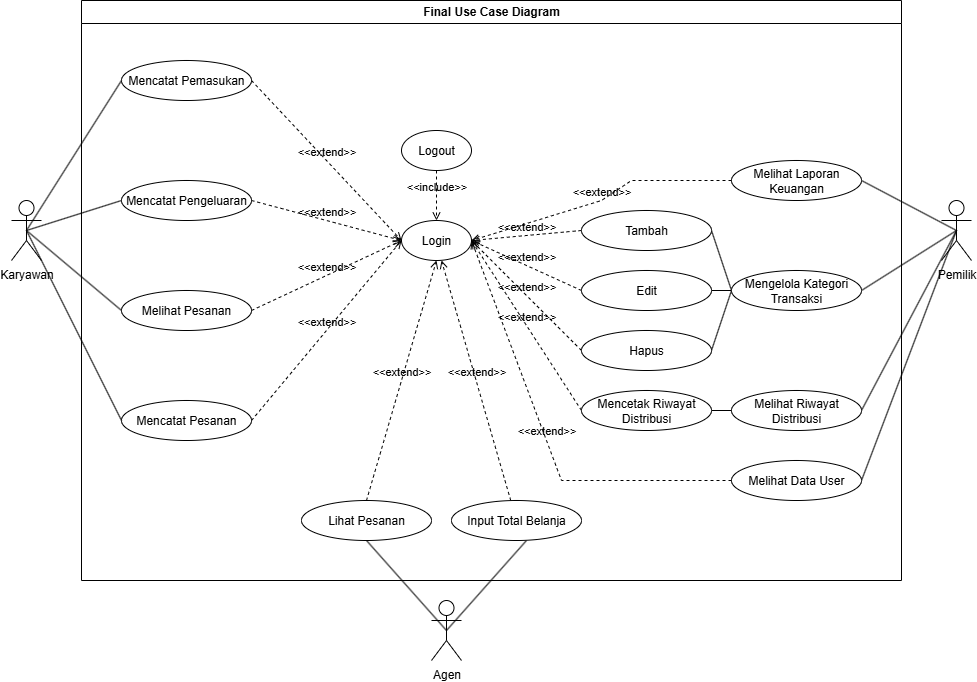

The diagram above was exported from draw.io. Its source (the exported page's mxGraphModel, read from the mxfile embedded in the PNG):
<mxGraphModel dx="1188" dy="708" grid="1" gridSize="10" guides="1" tooltips="1" connect="1" arrows="1" fold="1" page="1" pageScale="1" pageWidth="850" pageHeight="1100" math="0" shadow="0">
  <root>
    <mxCell id="0" />
    <mxCell id="1" parent="0" />
    <mxCell id="oINaCcXt8GuOCotXCiEz-39" style="rounded=0;orthogonalLoop=1;jettySize=auto;html=1;exitX=0.5;exitY=0.5;exitDx=0;exitDy=0;exitPerimeter=0;entryX=1;entryY=0.5;entryDx=0;entryDy=0;endArrow=none;startFill=0;" parent="1" source="oINaCcXt8GuOCotXCiEz-1" target="oINaCcXt8GuOCotXCiEz-14" edge="1">
      <mxGeometry relative="1" as="geometry" />
    </mxCell>
    <mxCell id="oINaCcXt8GuOCotXCiEz-40" style="rounded=0;orthogonalLoop=1;jettySize=auto;html=1;exitX=0.5;exitY=0.5;exitDx=0;exitDy=0;exitPerimeter=0;entryX=1;entryY=0.5;entryDx=0;entryDy=0;endArrow=none;startFill=0;" parent="1" source="oINaCcXt8GuOCotXCiEz-1" target="oINaCcXt8GuOCotXCiEz-15" edge="1">
      <mxGeometry relative="1" as="geometry" />
    </mxCell>
    <mxCell id="oINaCcXt8GuOCotXCiEz-41" style="rounded=0;orthogonalLoop=1;jettySize=auto;html=1;exitX=0.5;exitY=0.5;exitDx=0;exitDy=0;exitPerimeter=0;entryX=1;entryY=0.5;entryDx=0;entryDy=0;endArrow=none;startFill=0;" parent="1" source="oINaCcXt8GuOCotXCiEz-1" target="oINaCcXt8GuOCotXCiEz-16" edge="1">
      <mxGeometry relative="1" as="geometry" />
    </mxCell>
    <mxCell id="oINaCcXt8GuOCotXCiEz-42" style="rounded=0;orthogonalLoop=1;jettySize=auto;html=1;exitX=0.5;exitY=0.5;exitDx=0;exitDy=0;exitPerimeter=0;entryX=1;entryY=0.5;entryDx=0;entryDy=0;endArrow=none;startFill=0;" parent="1" source="oINaCcXt8GuOCotXCiEz-1" target="oINaCcXt8GuOCotXCiEz-18" edge="1">
      <mxGeometry relative="1" as="geometry" />
    </mxCell>
    <mxCell id="oINaCcXt8GuOCotXCiEz-1" value="Pemilik" style="shape=umlActor;verticalLabelPosition=bottom;verticalAlign=top;html=1;outlineConnect=0;" parent="1" vertex="1">
      <mxGeometry x="1020" y="330" width="30" height="60" as="geometry" />
    </mxCell>
    <mxCell id="oINaCcXt8GuOCotXCiEz-4" value="Login" style="ellipse;whiteSpace=wrap;html=1;" parent="1" vertex="1">
      <mxGeometry x="480" y="350" width="70" height="40" as="geometry" />
    </mxCell>
    <mxCell id="oINaCcXt8GuOCotXCiEz-5" value="Logout" style="ellipse;whiteSpace=wrap;html=1;" parent="1" vertex="1">
      <mxGeometry x="480" y="260" width="70" height="40" as="geometry" />
    </mxCell>
    <mxCell id="oINaCcXt8GuOCotXCiEz-6" value="Mencatat Pemasukan" style="ellipse;whiteSpace=wrap;html=1;" parent="1" vertex="1">
      <mxGeometry x="200" y="190" width="130" height="40" as="geometry" />
    </mxCell>
    <mxCell id="oINaCcXt8GuOCotXCiEz-7" value="Mencatat Pengeluaran" style="ellipse;whiteSpace=wrap;html=1;" parent="1" vertex="1">
      <mxGeometry x="200" y="310" width="130" height="40" as="geometry" />
    </mxCell>
    <mxCell id="oINaCcXt8GuOCotXCiEz-8" value="Melihat Pesanan" style="ellipse;whiteSpace=wrap;html=1;" parent="1" vertex="1">
      <mxGeometry x="200" y="420" width="130" height="40" as="geometry" />
    </mxCell>
    <mxCell id="oINaCcXt8GuOCotXCiEz-9" value="Mencatat Pesanan" style="ellipse;whiteSpace=wrap;html=1;" parent="1" vertex="1">
      <mxGeometry x="200" y="530" width="130" height="40" as="geometry" />
    </mxCell>
    <mxCell id="oINaCcXt8GuOCotXCiEz-32" style="rounded=0;orthogonalLoop=1;jettySize=auto;html=1;exitX=0.5;exitY=0.5;exitDx=0;exitDy=0;exitPerimeter=0;entryX=0;entryY=0.5;entryDx=0;entryDy=0;endArrow=none;startFill=0;" parent="1" source="oINaCcXt8GuOCotXCiEz-10" target="oINaCcXt8GuOCotXCiEz-6" edge="1">
      <mxGeometry relative="1" as="geometry" />
    </mxCell>
    <mxCell id="oINaCcXt8GuOCotXCiEz-33" style="rounded=0;orthogonalLoop=1;jettySize=auto;html=1;exitX=0.5;exitY=0.5;exitDx=0;exitDy=0;exitPerimeter=0;entryX=0;entryY=0.5;entryDx=0;entryDy=0;endArrow=none;startFill=0;" parent="1" source="oINaCcXt8GuOCotXCiEz-10" target="oINaCcXt8GuOCotXCiEz-7" edge="1">
      <mxGeometry relative="1" as="geometry" />
    </mxCell>
    <mxCell id="oINaCcXt8GuOCotXCiEz-34" style="rounded=0;orthogonalLoop=1;jettySize=auto;html=1;exitX=0.5;exitY=0.5;exitDx=0;exitDy=0;exitPerimeter=0;entryX=0;entryY=0.5;entryDx=0;entryDy=0;endArrow=none;startFill=0;" parent="1" source="oINaCcXt8GuOCotXCiEz-10" target="oINaCcXt8GuOCotXCiEz-8" edge="1">
      <mxGeometry relative="1" as="geometry" />
    </mxCell>
    <mxCell id="oINaCcXt8GuOCotXCiEz-35" style="rounded=0;orthogonalLoop=1;jettySize=auto;html=1;exitX=0.5;exitY=0.5;exitDx=0;exitDy=0;exitPerimeter=0;entryX=0;entryY=0.5;entryDx=0;entryDy=0;endArrow=none;startFill=0;" parent="1" source="oINaCcXt8GuOCotXCiEz-10" target="oINaCcXt8GuOCotXCiEz-9" edge="1">
      <mxGeometry relative="1" as="geometry" />
    </mxCell>
    <mxCell id="oINaCcXt8GuOCotXCiEz-10" value="Karyawan" style="shape=umlActor;verticalLabelPosition=bottom;verticalAlign=top;html=1;outlineConnect=0;" parent="1" vertex="1">
      <mxGeometry x="90" y="330" width="30" height="60" as="geometry" />
    </mxCell>
    <mxCell id="oINaCcXt8GuOCotXCiEz-14" value="Melihat Laporan Keuangan" style="ellipse;whiteSpace=wrap;html=1;" parent="1" vertex="1">
      <mxGeometry x="810" y="290" width="130" height="40" as="geometry" />
    </mxCell>
    <mxCell id="oINaCcXt8GuOCotXCiEz-25" style="rounded=0;orthogonalLoop=1;jettySize=auto;html=1;exitX=0;exitY=0.5;exitDx=0;exitDy=0;entryX=1;entryY=0.5;entryDx=0;entryDy=0;endArrow=none;startFill=0;" parent="1" source="oINaCcXt8GuOCotXCiEz-15" target="oINaCcXt8GuOCotXCiEz-22" edge="1">
      <mxGeometry relative="1" as="geometry" />
    </mxCell>
    <mxCell id="oINaCcXt8GuOCotXCiEz-27" style="rounded=0;orthogonalLoop=1;jettySize=auto;html=1;exitX=0;exitY=0.5;exitDx=0;exitDy=0;entryX=1;entryY=0.5;entryDx=0;entryDy=0;endArrow=none;startFill=0;" parent="1" source="oINaCcXt8GuOCotXCiEz-15" target="oINaCcXt8GuOCotXCiEz-23" edge="1">
      <mxGeometry relative="1" as="geometry" />
    </mxCell>
    <mxCell id="oINaCcXt8GuOCotXCiEz-28" style="rounded=0;orthogonalLoop=1;jettySize=auto;html=1;exitX=0;exitY=0.5;exitDx=0;exitDy=0;entryX=1;entryY=0.5;entryDx=0;entryDy=0;endArrow=none;startFill=0;" parent="1" source="oINaCcXt8GuOCotXCiEz-15" target="oINaCcXt8GuOCotXCiEz-24" edge="1">
      <mxGeometry relative="1" as="geometry" />
    </mxCell>
    <mxCell id="oINaCcXt8GuOCotXCiEz-15" value="Mengelola Kategori Transaksi" style="ellipse;whiteSpace=wrap;html=1;" parent="1" vertex="1">
      <mxGeometry x="810" y="400" width="130" height="40" as="geometry" />
    </mxCell>
    <mxCell id="oINaCcXt8GuOCotXCiEz-16" value="Melihat Riwayat Distribusi" style="ellipse;whiteSpace=wrap;html=1;" parent="1" vertex="1">
      <mxGeometry x="810" y="520" width="130" height="40" as="geometry" />
    </mxCell>
    <mxCell id="oINaCcXt8GuOCotXCiEz-43" style="rounded=0;orthogonalLoop=1;jettySize=auto;html=1;exitX=1;exitY=0.5;exitDx=0;exitDy=0;entryX=0;entryY=0.5;entryDx=0;entryDy=0;endArrow=none;startFill=0;" parent="1" source="oINaCcXt8GuOCotXCiEz-17" target="oINaCcXt8GuOCotXCiEz-16" edge="1">
      <mxGeometry relative="1" as="geometry" />
    </mxCell>
    <mxCell id="oINaCcXt8GuOCotXCiEz-18" value="Melihat Data User" style="ellipse;whiteSpace=wrap;html=1;" parent="1" vertex="1">
      <mxGeometry x="810" y="590" width="130" height="40" as="geometry" />
    </mxCell>
    <mxCell id="oINaCcXt8GuOCotXCiEz-36" style="rounded=0;orthogonalLoop=1;jettySize=auto;html=1;exitX=0.5;exitY=0.5;exitDx=0;exitDy=0;exitPerimeter=0;entryX=0.5;entryY=1;entryDx=0;entryDy=0;endArrow=none;startFill=0;" parent="1" source="oINaCcXt8GuOCotXCiEz-19" target="oINaCcXt8GuOCotXCiEz-20" edge="1">
      <mxGeometry relative="1" as="geometry" />
    </mxCell>
    <mxCell id="oINaCcXt8GuOCotXCiEz-37" style="rounded=0;orthogonalLoop=1;jettySize=auto;html=1;exitX=0.5;exitY=0.5;exitDx=0;exitDy=0;exitPerimeter=0;entryX=0.5;entryY=1;entryDx=0;entryDy=0;endArrow=none;startFill=0;" parent="1" source="oINaCcXt8GuOCotXCiEz-19" edge="1">
      <mxGeometry relative="1" as="geometry">
        <mxPoint x="604.9999999999998" y="670" as="targetPoint" />
      </mxGeometry>
    </mxCell>
    <mxCell id="oINaCcXt8GuOCotXCiEz-19" value="Agen" style="shape=umlActor;verticalLabelPosition=bottom;verticalAlign=top;html=1;outlineConnect=0;" parent="1" vertex="1">
      <mxGeometry x="510" y="730" width="30" height="60" as="geometry" />
    </mxCell>
    <mxCell id="oINaCcXt8GuOCotXCiEz-44" value="&amp;lt;&amp;lt;extend&amp;gt;&amp;gt;" style="html=1;verticalAlign=bottom;labelBackgroundColor=none;endArrow=open;endFill=0;dashed=1;rounded=0;exitX=1;exitY=0.5;exitDx=0;exitDy=0;entryX=0;entryY=0.5;entryDx=0;entryDy=0;" parent="1" source="oINaCcXt8GuOCotXCiEz-6" target="oINaCcXt8GuOCotXCiEz-4" edge="1">
      <mxGeometry width="160" relative="1" as="geometry">
        <mxPoint x="500" y="450" as="sourcePoint" />
        <mxPoint x="660" y="450" as="targetPoint" />
      </mxGeometry>
    </mxCell>
    <mxCell id="oINaCcXt8GuOCotXCiEz-45" value="&amp;lt;&amp;lt;extend&amp;gt;&amp;gt;" style="html=1;verticalAlign=bottom;labelBackgroundColor=none;endArrow=open;endFill=0;dashed=1;rounded=0;exitX=1;exitY=0.5;exitDx=0;exitDy=0;" parent="1" source="oINaCcXt8GuOCotXCiEz-7" edge="1">
      <mxGeometry width="160" relative="1" as="geometry">
        <mxPoint x="340" y="255" as="sourcePoint" />
        <mxPoint x="480" y="370" as="targetPoint" />
      </mxGeometry>
    </mxCell>
    <mxCell id="oINaCcXt8GuOCotXCiEz-46" value="&amp;lt;&amp;lt;extend&amp;gt;&amp;gt;" style="html=1;verticalAlign=bottom;labelBackgroundColor=none;endArrow=open;endFill=0;dashed=1;rounded=0;exitX=1;exitY=0.5;exitDx=0;exitDy=0;" parent="1" source="oINaCcXt8GuOCotXCiEz-8" edge="1">
      <mxGeometry width="160" relative="1" as="geometry">
        <mxPoint x="340" y="325" as="sourcePoint" />
        <mxPoint x="480" y="370" as="targetPoint" />
      </mxGeometry>
    </mxCell>
    <mxCell id="oINaCcXt8GuOCotXCiEz-47" value="&amp;lt;&amp;lt;extend&amp;gt;&amp;gt;" style="html=1;verticalAlign=bottom;labelBackgroundColor=none;endArrow=open;endFill=0;dashed=1;rounded=0;exitX=1;exitY=0.5;exitDx=0;exitDy=0;entryX=0;entryY=0.5;entryDx=0;entryDy=0;" parent="1" source="oINaCcXt8GuOCotXCiEz-9" target="oINaCcXt8GuOCotXCiEz-4" edge="1">
      <mxGeometry width="160" relative="1" as="geometry">
        <mxPoint x="340" y="455" as="sourcePoint" />
        <mxPoint x="490" y="440" as="targetPoint" />
      </mxGeometry>
    </mxCell>
    <mxCell id="oINaCcXt8GuOCotXCiEz-50" value="&amp;lt;&amp;lt;extend&amp;gt;&amp;gt;" style="html=1;verticalAlign=bottom;labelBackgroundColor=none;endArrow=open;endFill=0;dashed=1;rounded=0;exitX=0;exitY=0.5;exitDx=0;exitDy=0;entryX=1;entryY=0.5;entryDx=0;entryDy=0;" parent="1" source="oINaCcXt8GuOCotXCiEz-22" target="oINaCcXt8GuOCotXCiEz-4" edge="1">
      <mxGeometry width="160" relative="1" as="geometry">
        <mxPoint x="650" y="260" as="sourcePoint" />
        <mxPoint x="560" y="380" as="targetPoint" />
      </mxGeometry>
    </mxCell>
    <mxCell id="oINaCcXt8GuOCotXCiEz-51" value="&amp;lt;&amp;lt;extend&amp;gt;&amp;gt;" style="html=1;verticalAlign=bottom;labelBackgroundColor=none;endArrow=open;endFill=0;dashed=1;rounded=0;exitX=0;exitY=0.5;exitDx=0;exitDy=0;entryX=1;entryY=0.5;entryDx=0;entryDy=0;" parent="1" source="oINaCcXt8GuOCotXCiEz-23" target="oINaCcXt8GuOCotXCiEz-4" edge="1">
      <mxGeometry width="160" relative="1" as="geometry">
        <mxPoint x="650" y="370" as="sourcePoint" />
        <mxPoint x="560" y="380" as="targetPoint" />
      </mxGeometry>
    </mxCell>
    <mxCell id="oINaCcXt8GuOCotXCiEz-52" value="&amp;lt;&amp;lt;extend&amp;gt;&amp;gt;" style="html=1;verticalAlign=bottom;labelBackgroundColor=none;endArrow=open;endFill=0;dashed=1;rounded=0;exitX=0;exitY=0.5;exitDx=0;exitDy=0;" parent="1" source="oINaCcXt8GuOCotXCiEz-24" edge="1">
      <mxGeometry width="160" relative="1" as="geometry">
        <mxPoint x="650" y="430" as="sourcePoint" />
        <mxPoint x="550" y="370" as="targetPoint" />
      </mxGeometry>
    </mxCell>
    <mxCell id="oINaCcXt8GuOCotXCiEz-53" value="&amp;lt;&amp;lt;extend&amp;gt;&amp;gt;" style="html=1;verticalAlign=bottom;labelBackgroundColor=none;endArrow=open;endFill=0;dashed=1;rounded=0;exitX=0;exitY=0.5;exitDx=0;exitDy=0;entryX=1;entryY=0.5;entryDx=0;entryDy=0;" parent="1" source="oINaCcXt8GuOCotXCiEz-17" target="oINaCcXt8GuOCotXCiEz-4" edge="1">
      <mxGeometry width="160" relative="1" as="geometry">
        <mxPoint x="650" y="490" as="sourcePoint" />
        <mxPoint x="560" y="380" as="targetPoint" />
      </mxGeometry>
    </mxCell>
    <mxCell id="oINaCcXt8GuOCotXCiEz-54" value="&amp;lt;&amp;lt;extend&amp;gt;&amp;gt;" style="html=1;verticalAlign=bottom;labelBackgroundColor=none;endArrow=open;endFill=0;dashed=1;rounded=0;exitX=0;exitY=0.5;exitDx=0;exitDy=0;entryX=1;entryY=0.5;entryDx=0;entryDy=0;" parent="1" source="oINaCcXt8GuOCotXCiEz-14" target="oINaCcXt8GuOCotXCiEz-4" edge="1">
      <mxGeometry width="160" relative="1" as="geometry">
        <mxPoint x="650" y="370" as="sourcePoint" />
        <mxPoint x="560" y="380" as="targetPoint" />
        <Array as="points">
          <mxPoint x="710" y="310" />
          <mxPoint x="680" y="330" />
        </Array>
      </mxGeometry>
    </mxCell>
    <mxCell id="oINaCcXt8GuOCotXCiEz-55" value="&amp;lt;&amp;lt;extend&amp;gt;&amp;gt;" style="html=1;verticalAlign=bottom;labelBackgroundColor=none;endArrow=open;endFill=0;dashed=1;rounded=0;exitX=0.5;exitY=0;exitDx=0;exitDy=0;entryX=0.5;entryY=1;entryDx=0;entryDy=0;" parent="1" source="oINaCcXt8GuOCotXCiEz-20" target="oINaCcXt8GuOCotXCiEz-4" edge="1">
      <mxGeometry width="160" relative="1" as="geometry">
        <mxPoint x="340" y="560" as="sourcePoint" />
        <mxPoint x="490" y="380" as="targetPoint" />
      </mxGeometry>
    </mxCell>
    <mxCell id="oINaCcXt8GuOCotXCiEz-56" value="&amp;lt;&amp;lt;extend&amp;gt;&amp;gt;" style="html=1;verticalAlign=bottom;labelBackgroundColor=none;endArrow=open;endFill=0;dashed=1;rounded=0;" parent="1" source="oINaCcXt8GuOCotXCiEz-21" edge="1">
      <mxGeometry width="160" relative="1" as="geometry">
        <mxPoint x="455" y="680" as="sourcePoint" />
        <mxPoint x="520" y="390" as="targetPoint" />
      </mxGeometry>
    </mxCell>
    <mxCell id="oINaCcXt8GuOCotXCiEz-57" value="&amp;lt;&amp;lt;extend&amp;gt;&amp;gt;" style="html=1;verticalAlign=bottom;labelBackgroundColor=none;endArrow=open;endFill=0;dashed=1;rounded=0;exitX=0;exitY=0.5;exitDx=0;exitDy=0;" parent="1" source="oINaCcXt8GuOCotXCiEz-18" edge="1">
      <mxGeometry width="160" relative="1" as="geometry">
        <mxPoint x="650" y="550" as="sourcePoint" />
        <mxPoint x="550" y="370" as="targetPoint" />
        <Array as="points">
          <mxPoint x="640" y="610" />
        </Array>
      </mxGeometry>
    </mxCell>
    <mxCell id="oINaCcXt8GuOCotXCiEz-58" value="&amp;lt;&amp;lt;include&amp;gt;&amp;gt;" style="html=1;verticalAlign=bottom;labelBackgroundColor=none;endArrow=open;endFill=0;dashed=1;rounded=0;exitX=0.5;exitY=1;exitDx=0;exitDy=0;entryX=0.5;entryY=0;entryDx=0;entryDy=0;" parent="1" source="oINaCcXt8GuOCotXCiEz-5" target="oINaCcXt8GuOCotXCiEz-4" edge="1">
      <mxGeometry width="160" relative="1" as="geometry">
        <mxPoint x="420" y="540" as="sourcePoint" />
        <mxPoint x="520" y="360" as="targetPoint" />
      </mxGeometry>
    </mxCell>
    <mxCell id="oINaCcXt8GuOCotXCiEz-59" value="Final Use Case Diagram" style="swimlane;whiteSpace=wrap;html=1;" parent="1" vertex="1">
      <mxGeometry x="160" y="130" width="820" height="580" as="geometry" />
    </mxCell>
    <mxCell id="oINaCcXt8GuOCotXCiEz-29" style="rounded=0;orthogonalLoop=1;jettySize=auto;html=1;exitX=1;exitY=0.5;exitDx=0;exitDy=0;entryX=0;entryY=0.5;entryDx=0;entryDy=0;endArrow=none;startFill=0;" parent="oINaCcXt8GuOCotXCiEz-59" source="oINaCcXt8GuOCotXCiEz-12" edge="1">
      <mxGeometry relative="1" as="geometry">
        <mxPoint x="650" y="90" as="targetPoint" />
      </mxGeometry>
    </mxCell>
    <mxCell id="oINaCcXt8GuOCotXCiEz-22" value="Tambah" style="ellipse;whiteSpace=wrap;html=1;" parent="oINaCcXt8GuOCotXCiEz-59" vertex="1">
      <mxGeometry x="500" y="210" width="130" height="40" as="geometry" />
    </mxCell>
    <mxCell id="oINaCcXt8GuOCotXCiEz-23" value="Edit" style="ellipse;whiteSpace=wrap;html=1;" parent="oINaCcXt8GuOCotXCiEz-59" vertex="1">
      <mxGeometry x="500" y="270" width="130" height="40" as="geometry" />
    </mxCell>
    <mxCell id="oINaCcXt8GuOCotXCiEz-24" value="Hapus" style="ellipse;whiteSpace=wrap;html=1;" parent="oINaCcXt8GuOCotXCiEz-59" vertex="1">
      <mxGeometry x="500" y="330" width="130" height="40" as="geometry" />
    </mxCell>
    <mxCell id="oINaCcXt8GuOCotXCiEz-17" value="Mencetak Riwayat Distribusi" style="ellipse;whiteSpace=wrap;html=1;" parent="oINaCcXt8GuOCotXCiEz-59" vertex="1">
      <mxGeometry x="500" y="390" width="130" height="40" as="geometry" />
    </mxCell>
    <mxCell id="oINaCcXt8GuOCotXCiEz-30" style="rounded=0;orthogonalLoop=1;jettySize=auto;html=1;exitX=1;exitY=0.5;exitDx=0;exitDy=0;endArrow=none;startFill=0;entryX=0;entryY=0.5;entryDx=0;entryDy=0;" parent="oINaCcXt8GuOCotXCiEz-59" source="oINaCcXt8GuOCotXCiEz-13" edge="1">
      <mxGeometry relative="1" as="geometry">
        <mxPoint x="650" y="90" as="targetPoint" />
      </mxGeometry>
    </mxCell>
    <mxCell id="oINaCcXt8GuOCotXCiEz-21" value="Input Total Belanja" style="ellipse;whiteSpace=wrap;html=1;" parent="oINaCcXt8GuOCotXCiEz-59" vertex="1">
      <mxGeometry x="370" y="500" width="130" height="40" as="geometry" />
    </mxCell>
    <mxCell id="oINaCcXt8GuOCotXCiEz-20" value="Lihat Pesanan" style="ellipse;whiteSpace=wrap;html=1;" parent="oINaCcXt8GuOCotXCiEz-59" vertex="1">
      <mxGeometry x="220" y="500" width="130" height="40" as="geometry" />
    </mxCell>
  </root>
</mxGraphModel>